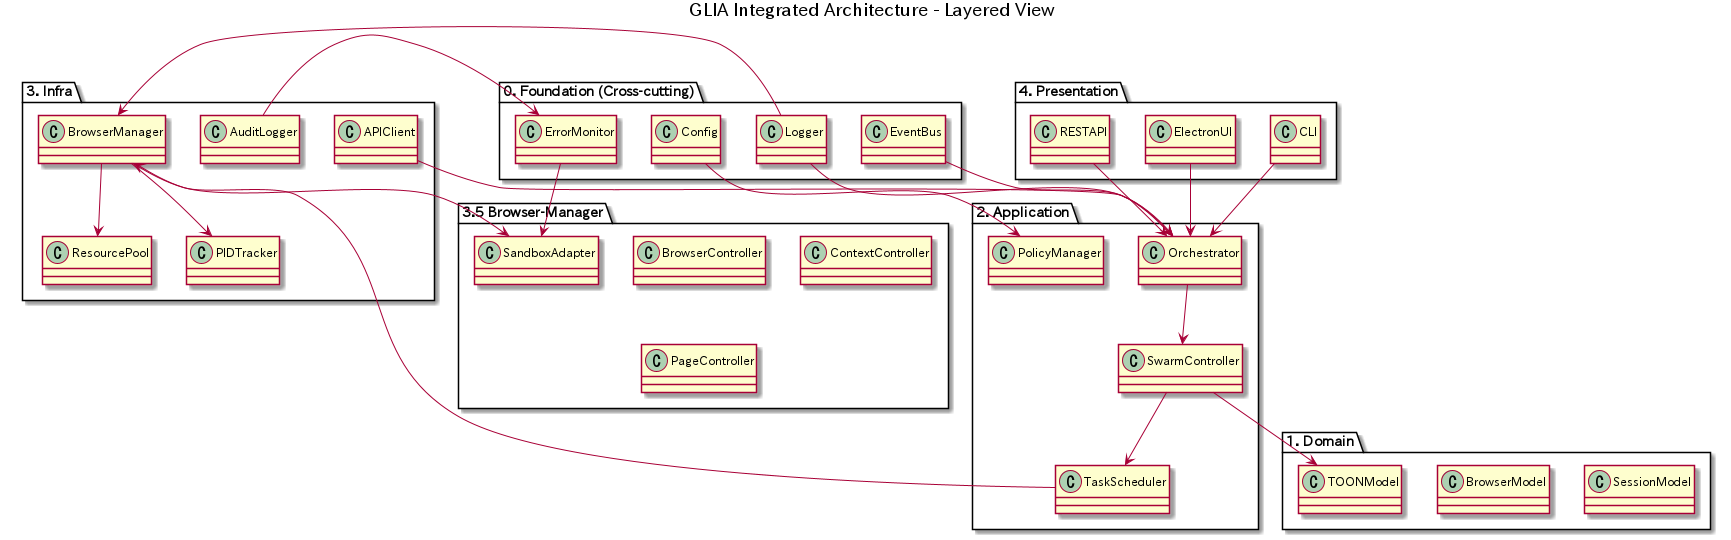

The diagram above was rendered by PlantUML. Its source (embedded in the PNG):
@startuml GLIA_Integrated_Architecture
title GLIA Integrated Architecture - Layered View

package "0. Foundation (Cross-cutting)" {
  class Logger
  class Config
  class EventBus
  class ErrorMonitor
}
package "1. Domain" {
  class SessionModel
  class BrowserModel
  class TOONModel
}
package "2. Application" {
  class Orchestrator
  class SwarmController
  class TaskScheduler
  class PolicyManager
}
package "3. Infra" {
  class BrowserManager
  class ResourcePool
  class PIDTracker
  class APIClient
  class AuditLogger
}
package "3.5 Browser-Manager" {
  class BrowserController
  class ContextController
  class PageController
  class SandboxAdapter
}
package "4. Presentation" {
  class CLI
  class ElectronUI
  class RESTAPI
}

Orchestrator --> SwarmController
SwarmController --> TaskScheduler
SwarmController --> TOONModel
TaskScheduler --> BrowserManager
BrowserManager --> ResourcePool
BrowserManager --> PIDTracker
BrowserManager --> SandboxAdapter
APIClient --> Orchestrator
AuditLogger --> ErrorMonitor
ElectronUI --> Orchestrator
CLI --> Orchestrator
RESTAPI --> Orchestrator
EventBus --> Orchestrator
Config --> PolicyManager

Logger --> Orchestrator
Logger --> BrowserManager
ErrorMonitor --> SandboxAdapter
@enduml